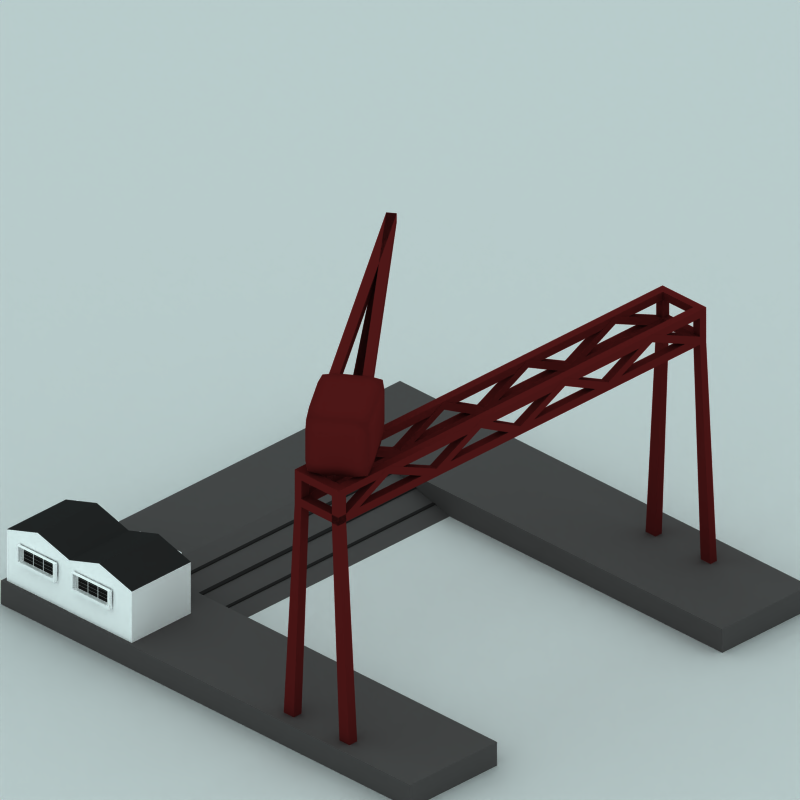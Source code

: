 # Source: ship-depot-modern.blend  (saved by Blender 2.48.1; exported with 4.5.12 LTS)
import bpy
from mathutils import Matrix  # noqa: F401  (used for matrix-valued properties, if any)

bpy.ops.wm.read_factory_settings(use_empty=True)
scene = bpy.context.scene
scene.name = 'Scene'

# ---- collections
col_collection_1 = bpy.data.collections.new('Collection 1'); scene.collection.children.link(col_collection_1)
col_collection_2 = bpy.data.collections.new('Collection 2'); scene.collection.children.link(col_collection_2)
col_collection_2.hide_render = True
col_collection_2.hide_viewport = True
col_collection_3 = bpy.data.collections.new('Collection 3'); scene.collection.children.link(col_collection_3)
col_collection_3.hide_render = True
col_collection_3.hide_viewport = True

# ---- materials (node trees are filled in below, after node groups)
mat_brick = bpy.data.materials.new('Brick')
mat_brick.alpha_threshold = 0.0
mat_brick.preview_render_type = 'CUBE'
mat_brick.diffuse_color = (1.0, 0.9999, 0.9999, 1.0)
mat_brick.specular_color = (1.0, 0.9999, 0.9999)
mat_brick.roughness = 0.5
mat_brick.line_color = (0.0, 0.0, 0.0, 1.0)
mat_material_002 = bpy.data.materials.new('Material.002')
mat_material_002.alpha_threshold = 0.0
mat_material_002.diffuse_color = (0.07601, 0.07601, 0.07601, 1.0)
mat_material_002.roughness = 0.5
mat_material_002.line_color = (0.0, 0.0, 0.0, 1.0)
mat_material_003 = bpy.data.materials.new('Material.003')
mat_material_003.alpha_threshold = 0.0
mat_material_003.preview_render_type = 'CUBE'
mat_material_003.diffuse_color = (0.2197, 0.1682, 0.1073, 1.0)
mat_material_003.roughness = 0.5
mat_material_003.line_color = (0.0, 0.0, 0.0, 1.0)
mat_material_005 = bpy.data.materials.new('Material.005')
mat_material_005.alpha_threshold = 0.0
mat_material_005.diffuse_color = (0.1981, 0.09556, 0.07684, 1.0)
mat_material_005.roughness = 0.5
mat_material_005.line_color = (0.0, 0.0, 0.0, 1.0)
mat_material_006 = bpy.data.materials.new('Material.006')
mat_material_006.alpha_threshold = 0.0
mat_material_006.diffuse_color = (0.1694, 0.1694, 0.1694, 1.0)
mat_material_006.roughness = 0.5
mat_material_006.line_color = (0.0, 0.0, 0.0, 1.0)
mat_frame_001 = bpy.data.materials.new('Frame.001')
mat_frame_001.alpha_threshold = 0.0
mat_frame_001.preview_render_type = 'CUBE'
mat_frame_001.diffuse_color = (0.8111, 0.8031, 0.8031, 1.0)
mat_frame_001.specular_color = (1.0, 0.9999, 0.9999)
mat_frame_001.roughness = 0.5
mat_frame_001.line_color = (0.0, 0.0, 0.0, 1.0)
mat_interior_001 = bpy.data.materials.new('Interior.001')
mat_interior_001.alpha_threshold = 0.0
mat_interior_001.preview_render_type = 'CUBE'
mat_interior_001.diffuse_color = (0.09289, 0.09196, 0.0908, 1.0)
mat_interior_001.specular_color = (1.0, 0.9999, 0.9999)
mat_interior_001.roughness = 0.5
mat_interior_001.line_color = (0.0, 0.0, 0.0, 1.0)
mat_brick_001 = bpy.data.materials.new('Brick.001')
mat_brick_001.alpha_threshold = 0.0
mat_brick_001.preview_render_type = 'CUBE'
mat_brick_001.diffuse_color = (1.0, 0.9999, 0.9999, 1.0)
mat_brick_001.specular_color = (1.0, 0.9999, 0.9999)
mat_brick_001.roughness = 0.5
mat_brick_001.line_color = (0.0, 0.0, 0.0, 1.0)
mat_brick_003 = bpy.data.materials.new('Brick.003')
mat_brick_003.alpha_threshold = 0.0
mat_brick_003.preview_render_type = 'CUBE'
mat_brick_003.diffuse_color = (1.0, 0.9999, 0.9999, 1.0)
mat_brick_003.specular_color = (1.0, 0.9999, 0.9999)
mat_brick_003.roughness = 0.5
mat_brick_003.line_color = (0.0, 0.0, 0.0, 1.0)
mat_brick_004 = bpy.data.materials.new('Brick.004')
mat_brick_004.alpha_threshold = 0.0
mat_brick_004.preview_render_type = 'CUBE'
mat_brick_004.diffuse_color = (0.1414, 0.1414, 0.1414, 1.0)
mat_brick_004.specular_color = (1.0, 0.9999, 0.9999)
mat_brick_004.roughness = 0.5
mat_brick_004.line_color = (0.0, 0.0, 0.0, 1.0)
mat_dirt_001 = bpy.data.materials.new('Dirt.001')
mat_dirt_001.alpha_threshold = 0.0
mat_dirt_001.preview_render_type = 'CUBE'
mat_dirt_001.diffuse_color = (0.1249, 0.1249, 0.1249, 1.0)
mat_dirt_001.specular_color = (1.0, 0.9999, 0.9999)
mat_dirt_001.roughness = 0.5
mat_material_001 = bpy.data.materials.new('Material.001')
mat_material_001.alpha_threshold = 0.0
mat_material_001.diffuse_color = (0.1335, 0.1294, 0.1294, 1.0)
mat_material_001.roughness = 0.5
mat_material_001.line_color = (0.0, 0.0, 0.0, 1.0)
mat_material_007 = bpy.data.materials.new('Material.007')
mat_material_007.alpha_threshold = 0.0
mat_material_007.diffuse_color = (0.2987, 0.2854, 0.2854, 1.0)
mat_material_007.roughness = 0.5
mat_material_007.line_color = (0.0, 0.0, 0.0, 1.0)
mat_material_004 = bpy.data.materials.new('Material.004')
mat_material_004.alpha_threshold = 0.0
mat_material_004.diffuse_color = (0.3346, 0.08891, 0.08891, 1.0)
mat_material_004.roughness = 0.5
mat_material_004.line_color = (0.0, 0.0, 0.0, 1.0)
mat_transparent = bpy.data.materials.new('Transparent')
mat_transparent.alpha_threshold = 0.0
mat_transparent.preview_render_type = 'FLAT'
mat_transparent.roughness = 0.5

# ---- material node trees

# ---- world
world_world = bpy.data.worlds.new('World'); scene.world = world_world
world_world.color = (0.9059, 1.0, 1.0)
world_world.use_sun_shadow = False
world_world.sun_shadow_jitter_overblur = 0.0
world_world.cycles.sampling_method = 'MANUAL'
world_world.cycles.sample_map_resolution = 256

# ---- cameras
cam_camera_001 = bpy.data.cameras.new('Camera.001')
cam_camera_001.type = 'ORTHO'
cam_camera_001.passepartout_alpha = 0.2
cam_camera_001.clip_end = 100.0
cam_camera_001.lens = 35.0
cam_camera_001.ortho_scale = 12.0
cam_camera_001.display_size = 5.91
cam_camera_001.show_passepartout = False
cam_camera_001.show_safe_areas = True
cam_camera_001.dof.focus_distance = 0.0
cam_camera_001.dof.aperture_fstop = 128.0

# ---- lights
light_lamp = bpy.data.lights.new('Lamp', 'SPOT')
light_lamp.transmission_factor = 0.0
light_lamp.energy = 8.0
light_lamp.shadow_buffer_clip_start = 0.5
light_lamp.shadow_soft_size = 1.0
light_lamp.shadow_maximum_resolution = 0.006
light_lamp.use_absolute_resolution = True
light_lamp.cycles.use_multiple_importance_sampling = False

# ---- meshes
me_cube_008 = bpy.data.meshes.new('Cube.008')
me_cube_008.from_pydata([(0.9478, 0.09625, 0.0003494), (0.9478, -0.09625, 0.0003494), (0.8506, -0.09625, 0.0003494), (0.8506, 0.09625, 0.0003494), (0.9478, 0.09625, 0.09625), (0.9478, -0.09625, 0.09625), (0.8506, -0.09625, 0.09625), (0.8506, 0.09625, 0.09625), (0.8506, 2.814, 0.09625), (0.9478, 2.814, 0.09625), (0.8506, 2.814, 0.0003494), (0.9478, 2.814, 0.0003494), (0.8509, 2.931, 0.0003494), (0.8509, 2.931, 0.09625), (2.803, 2.931, 0.09625), (2.803, 2.931, 0.0003504), (2.706, 2.814, 0.0003503), (2.803, 2.814, 0.0003503), (2.706, 2.814, 0.09625), (2.803, 2.814, 0.09625), (2.803, 0.09625, 0.09625), (2.803, -0.09625, 0.09625), (2.706, -0.09625, 0.09625), (2.706, 0.09625, 0.09625), (2.803, 0.09625, 0.0003504), (2.803, -0.09625, 0.0003504), (2.706, -0.09625, 0.0003504), (2.706, 0.09625, 0.0003504)], [], [(0, 1, 2, 3), (4, 7, 6, 5), (0, 4, 5, 1), (1, 5, 6, 2), (2, 6, 7, 3), (3, 7, 8, 10), (4, 0, 11, 9), (7, 4, 9, 8), (0, 3, 10, 11), (10, 8, 13, 12), (17, 19, 14, 15), (27, 24, 17, 16), (20, 23, 18, 19), (23, 27, 16, 18), (24, 20, 19, 17), (25, 21, 20, 24), (26, 22, 21, 25), (27, 23, 22, 26), (23, 20, 21, 22), (27, 26, 25, 24), (1, 11, 16, 26), (14, 19, 18), (8, 9, 13), (9, 13, 14, 18), (12, 15, 14, 13)])
me_cube_008.polygons.foreach_set('material_index', [0, 0, 0, 0, 0, 0, 0, 0, 0, 0, 0, 0, 0, 0, 0, 0, 0, 0, 0, 0, 1, 0, 0, 0, 0])
me_cube_008.materials.append(mat_brick)
me_cube_008.materials.append(mat_material_002)
me_cube_008.materials.append(mat_material_003)
me_cube_008.use_remesh_preserve_volume = False
me_cube_008.use_remesh_preserve_attributes = False
me_cube_008.use_mirror_vertex_groups = False
me_cube_008.update()
me_plane_003 = bpy.data.meshes.new('Plane.003')
me_plane_003.from_pydata([(0.6278, 0.9842, 1.969), (0.6278, -0.8342, 1.969), (-0.6278, -0.8342, 1.969), (-0.6278, 0.9842, 1.969)], [], [(0, 3, 2, 1)])
me_plane_003.materials.append(mat_material_005)
me_plane_003.materials.append(mat_material_006)
me_plane_003.use_remesh_preserve_volume = False
me_plane_003.use_remesh_preserve_attributes = False
me_plane_003.use_mirror_vertex_groups = False
me_plane_003.update()
me_plane_002 = bpy.data.meshes.new('Plane.002')
me_plane_002.from_pydata([(0.6278, 0.9842, 1.969), (0.6278, -0.8342, 1.969), (-0.6278, -0.8342, 1.969), (-0.6278, 0.9842, 1.969)], [], [(0, 3, 2, 1)])
me_plane_002.materials.append(mat_material_005)
me_plane_002.materials.append(mat_material_006)
me_plane_002.use_remesh_preserve_volume = False
me_plane_002.use_remesh_preserve_attributes = False
me_plane_002.use_mirror_vertex_groups = False
me_plane_002.update()
me_cube_007 = bpy.data.meshes.new('Cube.007')
me_cube_007.from_pydata([(0.9478, 0.09625, 0.0003494), (0.9478, -0.09625, 0.0003494), (0.8506, -0.09625, 0.0003494), (0.8506, 0.09625, 0.0003494), (0.9478, 0.09625, 0.09625), (0.9478, -0.09625, 0.09625), (0.8506, -0.09625, 0.09625), (0.8506, 0.09625, 0.09625), (0.8506, 2.814, 0.09625), (0.9478, 2.814, 0.09625), (0.8506, 2.814, 0.0003494), (0.9478, 2.814, 0.0003494), (0.8509, 2.931, 0.0003494), (0.8509, 2.931, 0.09625), (2.803, 2.931, 0.09625), (2.803, 2.931, 0.0003504), (2.706, 2.814, 0.0003503), (2.803, 2.814, 0.0003503), (2.706, 2.814, 0.09625), (2.803, 2.814, 0.09625), (2.803, 0.09625, 0.09625), (2.803, -0.09625, 0.09625), (2.706, -0.09625, 0.09625), (2.706, 0.09625, 0.09625), (2.803, 0.09625, 0.0003504), (2.803, -0.09625, 0.0003504), (2.706, -0.09625, 0.0003504), (2.706, 0.09625, 0.0003504)], [], [(0, 1, 2, 3), (4, 7, 6, 5), (0, 4, 5, 1), (1, 5, 6, 2), (2, 6, 7, 3), (3, 7, 8, 10), (4, 0, 11, 9), (7, 4, 9, 8), (0, 3, 10, 11), (10, 8, 13, 12), (17, 19, 14, 15), (27, 24, 17, 16), (20, 23, 18, 19), (23, 27, 16, 18), (24, 20, 19, 17), (25, 21, 20, 24), (26, 22, 21, 25), (27, 23, 22, 26), (23, 20, 21, 22), (27, 26, 25, 24), (1, 11, 16, 26), (14, 19, 18), (8, 9, 13), (9, 13, 14, 18), (12, 15, 14, 13)])
me_cube_007.polygons.foreach_set('material_index', [0, 0, 0, 0, 0, 0, 0, 0, 0, 0, 0, 0, 0, 0, 0, 0, 0, 0, 0, 0, 1, 0, 0, 0, 0])
me_cube_007.materials.append(mat_brick)
me_cube_007.materials.append(mat_material_002)
me_cube_007.materials.append(mat_material_003)
me_cube_007.use_remesh_preserve_volume = False
me_cube_007.use_remesh_preserve_attributes = False
me_cube_007.use_mirror_vertex_groups = False
me_cube_007.update()
me_plane = bpy.data.meshes.new('Plane')
me_plane.from_pydata([(-0.98, 5.2, 3.9), (-0.98, 4.0, 3.9), (-1.03, 4.03, 3.9), (-1.03, 4.3, 3.9), (-1.03, 4.32, 3.9), (-1.03, 4.59, 3.9), (-1.03, 4.61, 3.9), (-1.03, 4.88, 3.9), (-1.03, 4.9, 3.9), (-1.03, 5.17, 3.9), (-0.98, 4.89, 3.9), (-0.98, 4.6, 3.9), (-0.98, 4.31, 3.9), (-1.24, 4.0, 3.9), (-1.23, 4.03, 3.9), (-1.25, 4.03, 3.9), (-1.45, 4.03, 3.9), (-1.46, 4.0, 3.9), (-1.47, 4.03, 3.9), (-1.72, 4.0, 3.9), (-1.67, 4.03, 3.9), (-1.72, 5.2, 3.9), (-1.67, 5.17, 3.9), (-1.67, 4.9, 3.9), (-1.67, 4.88, 3.9), (-1.67, 4.61, 3.9), (-1.67, 4.59, 3.9), (-1.67, 4.32, 3.9), (-1.67, 4.3, 3.9), (-1.72, 4.31, 3.9), (-1.72, 4.6, 3.9), (-1.72, 4.89, 3.9), (-1.47, 5.17, 3.9), (-1.45, 5.17, 3.9), (-1.25, 5.17, 3.9), (-1.24, 5.2, 3.9), (-1.23, 5.17, 3.9), (-1.23, 4.88, 3.9), (-1.23, 4.9, 3.9), (-1.25, 4.9, 3.9), (-1.25, 4.88, 3.9), (-1.45, 4.9, 3.9), (-1.45, 4.88, 3.9), (-1.47, 4.88, 3.9), (-1.47, 4.9, 3.9), (-1.47, 4.61, 3.9), (-1.47, 4.59, 3.9), (-1.45, 4.59, 3.9), (-1.45, 4.61, 3.9), (-1.25, 4.59, 3.9), (-1.25, 4.61, 3.9), (-1.23, 4.61, 3.9), (-1.23, 4.59, 3.9), (-1.23, 4.3, 3.9), (-1.23, 4.32, 3.9), (-1.25, 4.32, 3.9), (-1.25, 4.3, 3.9), (-1.45, 4.32, 3.9), (-1.45, 4.3, 3.9), (-1.47, 4.3, 3.9), (-1.47, 4.32, 3.9), (-0.98, 5.2, 3.95), (-0.98, 4.89, 3.95), (-0.98, 4.6, 3.95), (-0.98, 4.31, 3.95), (-0.98, 4.0, 3.95), (-1.24, 4.0, 3.95), (-1.46, 4.0, 3.95), (-1.72, 4.0, 3.95), (-1.72, 4.31, 3.95), (-1.72, 4.6, 3.95), (-1.72, 4.89, 3.95), (-1.72, 5.2, 3.95), (-0.96, 5.22, 3.92), (-0.96, 4.91, 3.92), (-0.96, 4.62, 3.92), (-0.96, 4.33, 3.92), (-0.96, 3.98, 3.92), (-1.26, 3.98, 3.92), (-1.48, 3.98, 3.92), (-1.74, 3.98, 3.92), (-1.74, 4.33, 3.92), (-1.74, 4.62, 3.92), (-1.74, 4.91, 3.92), (-1.74, 5.22, 3.92), (-1.46, 5.2, 3.95), (-1.48, 5.22, 3.92), (-1.24, 5.2, 3.95), (-1.22, 5.22, 3.92), (-1.46, 5.2, 3.9), (-0.93, 5.25, 3.9), (-0.93, 4.93, 3.9), (-0.93, 4.64, 3.9), (-0.93, 4.35, 3.9), (-0.93, 3.7, 3.9), (-1.77, 3.7, 3.9), (-1.77, 4.35, 3.9), (-1.77, 4.64, 3.9), (-1.77, 4.93, 3.9), (-1.77, 5.25, 3.9), (-1.51, 5.25, 3.9), (-1.25, 5.25, 3.9), (-1.51, 5.25, 3.96), (-1.25, 5.25, 3.96), (-0.93, 5.25, 3.96), (-1.77, 5.25, 3.96), (-1.77, 3.7, 3.96), (-1.77, 4.35, 3.96), (-1.77, 4.93, 3.96), (-1.77, 4.64, 3.96), (-1.51, 3.7, 3.96), (-1.22, 3.7, 3.96), (-0.93, 3.7, 3.96), (-0.93, 4.35, 3.96), (-0.93, 4.64, 3.96), (-0.93, 4.93, 3.96), (-1.48, 5.22, 3.96), (-1.22, 5.22, 3.96), (-0.96, 5.22, 3.96), (-1.74, 5.22, 3.96), (-1.74, 3.98, 3.96), (-1.74, 4.33, 3.96), (-1.74, 4.91, 3.96), (-1.74, 4.62, 3.96), (-1.48, 3.98, 3.96), (-1.26, 3.98, 3.96), (-0.96, 3.98, 3.96), (-0.96, 4.33, 3.96), (-0.96, 4.62, 3.96), (-0.96, 4.91, 3.96)], [], [(1, 2, 3, 12), (3, 4, 12), (4, 5, 11, 12), (5, 6, 11), (6, 7, 10, 11), (7, 8, 10), (0, 10, 8, 9), (2, 1, 13, 14), (13, 15, 14), (15, 13, 17, 16), (16, 17, 18), (18, 17, 19, 20), (21, 22, 23, 31), (23, 24, 31), (24, 25, 30, 31), (25, 26, 30), (26, 27, 29, 30), (27, 28, 29), (19, 29, 28, 20), (22, 21, 89, 32), (89, 33, 32), (33, 89, 35, 34), (34, 35, 36), (0, 9, 36, 35), (24, 23, 44, 43), (32, 33, 41, 44), (34, 36, 38, 39), (8, 7, 37, 38), (38, 37, 40, 39), (39, 40, 42, 41), (41, 42, 43, 44), (48, 47, 46, 45), (50, 49, 47, 48), (51, 52, 49, 50), (54, 53, 56, 55), (55, 56, 58, 57), (57, 58, 59, 60), (42, 48, 45, 43), (46, 47, 57, 60), (16, 18, 59, 58), (14, 15, 56, 53), (37, 51, 50, 40), (5, 52, 51, 6), (3, 53, 54, 4), (49, 52, 54, 55), (25, 45, 46, 26), (27, 60, 59, 28), (18, 20, 28, 59), (15, 16, 58, 56), (2, 14, 53, 3), (4, 54, 52, 5), (6, 51, 37, 7), (8, 38, 36, 9), (33, 34, 39, 41), (22, 32, 44, 23), (24, 43, 45, 25), (40, 50, 48, 42), (47, 49, 55, 57), (26, 46, 60, 27), (10, 0, 61, 62), (11, 10, 62, 63), (12, 11, 63, 64), (1, 12, 64, 65), (13, 1, 65, 66), (17, 13, 66, 67), (19, 17, 67, 68), (30, 29, 69, 70), (31, 30, 70, 71), (21, 31, 71, 72), (29, 19, 68, 69), (62, 61, 73, 74), (63, 62, 74, 75), (64, 63, 75, 76), (65, 64, 76, 77), (66, 65, 77, 78), (67, 66, 78, 79), (68, 67, 79, 80), (70, 69, 81, 82), (71, 70, 82, 83), (72, 71, 83, 84), (69, 68, 80, 81), (72, 84, 86, 85), (73, 61, 87, 88), (85, 86, 88, 87), (0, 35, 87, 61), (100, 101, 103, 102), (101, 90, 104, 103), (99, 100, 102, 105), (95, 96, 107, 106), (98, 99, 105, 108), (97, 98, 108, 109), (96, 97, 109, 107), (93, 94, 112, 113), (92, 93, 113, 114), (91, 92, 114, 115), (90, 91, 115, 104), (88, 86, 116, 117), (73, 88, 117, 118), (86, 84, 119, 116), (81, 80, 120, 121), (84, 83, 122, 119), (83, 82, 123, 122), (82, 81, 121, 123), (80, 79, 124, 120), (79, 78, 125, 124), (78, 77, 126, 125), (77, 76, 127, 126), (76, 75, 128, 127), (75, 74, 129, 128), (74, 73, 118, 129), (117, 116, 102, 103), (118, 117, 103, 104), (116, 119, 105, 102), (121, 120, 106, 107), (119, 122, 108, 105), (122, 123, 109, 108), (123, 121, 107, 109), (120, 124, 110, 106), (124, 125, 111, 110), (125, 126, 112, 111), (126, 127, 113, 112), (127, 128, 114, 113), (128, 129, 115, 114), (129, 118, 104, 115)])
me_plane.polygons.foreach_set('material_index', [0, 0, 0, 0, 0, 0, 0, 0, 0, 0, 0, 0, 0, 0, 0, 0, 0, 0, 0, 0, 0, 0, 0, 0, 0, 0, 0, 0, 0, 0, 0, 0, 0, 0, 0, 0, 0, 0, 0, 0, 0, 0, 0, 0, 0, 0, 0, 1, 1, 1, 1, 1, 1, 1, 1, 1, 1, 1, 1, 2, 2, 2, 2, 2, 2, 2, 2, 2, 2, 2, 2, 2, 2, 2, 2, 2, 2, 2, 2, 2, 2, 2, 2, 2, 2, 2, 2, 2, 2, 2, 2, 2, 2, 2, 2, 2, 2, 2, 2, 2, 2, 2, 2, 2, 2, 2, 2, 2, 2, 2, 2, 2, 2, 2, 2, 2, 2, 2, 2, 2, 2, 2, 2, 2])
me_plane.materials.append(mat_frame_001)
me_plane.materials.append(mat_interior_001)
me_plane.materials.append(mat_brick_001)
me_plane.use_remesh_preserve_volume = False
me_plane.use_remesh_preserve_attributes = False
me_plane.use_mirror_vertex_groups = False
me_plane.update()
me_cube_004 = bpy.data.meshes.new('Cube.004')
me_cube_004.from_pydata([(13.87, -0.4418, -47.69), (13.87, -2.593, -47.6), (13.87, -2.593, -48.27), (13.87, -0.4429, -48.36), (13.87, -0.4418, -49.03), (13.87, -2.593, -48.94), (13.87, -2.593, -49.61), (13.87, -0.4429, -49.7), (13.87, -0.4418, -50.29), (13.87, -1.698, -50.29), (13.87, -3.393, -50.29), (13.87, -3.393, -49.61), (13.87, -3.393, -48.94), (13.87, -3.393, -48.27), (13.87, -3.393, -47.6), (13.87, -3.393, -44.18), (13.87, -2.593, -44.18), (13.87, -0.4418, -44.18), (13.87, -0.2657, -44.18), (13.87, -0.2657, -50.29), (13.87, -0.2668, -49.7), (13.87, -0.2657, -49.03), (13.87, -0.2668, -48.36), (13.87, -0.2657, -47.69), (26.98, -0.2657, -47.69), (26.98, -0.2668, -48.36), (20.61, 0.2975, -47.69), (20.61, 0.2964, -48.36), (20.61, 0.2975, -49.03), (26.98, -0.2657, -49.03), (26.98, -0.2668, -49.7), (20.61, 0.2964, -49.7), (20.61, 0.2975, -50.29), (26.98, -0.2657, -50.29), (20.61, 0.2975, -44.18), (26.98, -0.2657, -44.18), (26.98, -0.4418, -44.18), (26.98, -2.593, -44.18), (20.61, -0.4418, -44.18), (20.61, -2.593, -44.18), (20.61, -3.393, -44.18), (26.98, -3.393, -44.18), (26.98, -3.393, -47.6), (26.98, -3.393, -48.27), (20.61, -3.393, -47.6), (20.61, -3.393, -48.27), (20.61, -3.393, -48.94), (26.98, -3.393, -48.94), (26.98, -3.393, -49.61), (20.61, -3.393, -49.61), (20.61, -3.393, -50.29), (26.98, -3.393, -50.29), (26.98, -1.698, -50.29), (26.98, -0.4418, -50.29), (20.61, -1.698, -50.29), (20.61, -0.4418, -50.29), (26.98, -0.4429, -49.7), (26.98, -2.593, -49.61), (26.98, -2.593, -48.94), (26.98, -0.4418, -49.03), (26.98, -0.4429, -48.36), (26.98, -2.593, -48.27), (26.98, -2.593, -47.6), (26.98, -0.4418, -47.69)], [], [(52, 51, 10, 9), (35, 33, 32, 34), (3, 0, 23, 22), (4, 3, 22, 21), (7, 4, 21, 20), (8, 7, 20, 19), (0, 17, 18, 23), (0, 1, 16, 17), (1, 14, 15, 16), (1, 2, 13, 14), (2, 5, 12, 13), (5, 6, 11, 12), (6, 9, 10, 11), (6, 7, 8, 9), (5, 4, 7, 6), (2, 3, 4, 5), (0, 3, 2, 1), (55, 54, 9, 8), (50, 49, 11, 10), (49, 46, 12, 11), (46, 45, 13, 12), (45, 44, 14, 13), (44, 40, 15, 14), (40, 39, 16, 15), (39, 38, 17, 16), (38, 34, 18, 17), (34, 26, 23, 18), (31, 32, 19, 20), (32, 55, 8, 19), (28, 31, 20, 21), (27, 28, 21, 22), (26, 27, 22, 23), (55, 38, 17, 8), (55, 38, 36, 53), (63, 60, 25, 24), (60, 59, 29, 25), (59, 56, 30, 29), (56, 53, 33, 30), (53, 55, 32, 33), (38, 36, 35, 34), (36, 63, 24, 35), (36, 38, 39, 37), (37, 39, 40, 41), (62, 63, 36, 37), (42, 62, 37, 41), (44, 42, 41, 40), (48, 49, 50, 51), (47, 46, 49, 48), (43, 45, 46, 47), (42, 44, 45, 43), (61, 62, 42, 43), (58, 61, 43, 47), (57, 58, 47, 48), (52, 57, 48, 51), (55, 53, 52, 54), (56, 57, 52, 53), (59, 58, 57, 56), (60, 61, 58, 59), (63, 62, 61, 60)])
me_cube_004.polygons.foreach_set('material_index', [1, 2, 0, 0, 0, 0, 0, 0, 0, 0, 0, 0, 0, 0, 0, 0, 0, 0, 0, 0, 0, 2, 0, 0, 0, 0, 2, 2, 0, 2, 2, 2, 1, 1, 0, 0, 0, 0, 0, 0, 0, 0, 0, 0, 0, 0, 0, 0, 0, 0, 0, 0, 0, 0, 0, 0, 0, 0, 0])
me_cube_004.materials.append(mat_brick_003)
me_cube_004.materials.append(mat_brick_003)
me_cube_004.materials.append(mat_brick_004)
me_cube_004.materials.append(mat_dirt_001)
me_cube_004.materials.append(mat_brick_003)
me_cube_004.use_remesh_preserve_volume = False
me_cube_004.use_remesh_preserve_attributes = False
me_cube_004.use_mirror_vertex_groups = False
me_cube_004.update()
me_cube_003 = bpy.data.meshes.new('Cube.003')
me_cube_003.from_pydata([(-0.7267, 2.645, -8.343), (-0.7267, -2.645, -8.343), (-0.8165, -2.645, -8.343), (-0.8165, 2.645, -8.343), (-0.7267, 2.645, -8.4), (-0.7267, -2.645, -8.4), (-0.8165, -2.645, -8.4), (-0.8165, 2.645, -8.4)], [], [(0, 1, 2, 3), (4, 7, 6, 5), (0, 4, 5, 1), (1, 5, 6, 2), (2, 6, 7, 3), (4, 0, 3, 7)])
me_cube_003.materials.append(mat_material_001)
me_cube_003.use_remesh_preserve_volume = False
me_cube_003.use_remesh_preserve_attributes = False
me_cube_003.use_mirror_vertex_groups = False
me_cube_003.update()
me_cube_001 = bpy.data.meshes.new('Cube.001')
me_cube_001.from_pydata([(-0.7267, 2.645, -8.343), (-0.7267, -2.645, -8.343), (-0.8165, -2.645, -8.343), (-0.8165, 2.645, -8.343), (-0.7267, 2.645, -8.4), (-0.7267, -2.645, -8.4), (-0.8165, -2.645, -8.4), (-0.8165, 2.645, -8.4)], [], [(0, 1, 2, 3), (4, 7, 6, 5), (0, 4, 5, 1), (1, 5, 6, 2), (2, 6, 7, 3), (4, 0, 3, 7)])
me_cube_001.materials.append(mat_material_001)
me_cube_001.use_remesh_preserve_volume = False
me_cube_001.use_remesh_preserve_attributes = False
me_cube_001.use_mirror_vertex_groups = False
me_cube_001.update()
me_cube = bpy.data.meshes.new('Cube')
me_cube.from_pydata([(-0.7267, 2.645, -8.343), (-0.7267, -2.645, -8.343), (-0.8165, -2.645, -8.343), (-0.8165, 2.645, -8.343), (-0.7267, 2.645, -8.4), (-0.7267, -2.645, -8.4), (-0.8165, -2.645, -8.4), (-0.8165, 2.645, -8.4)], [], [(0, 1, 2, 3), (4, 7, 6, 5), (0, 4, 5, 1), (1, 5, 6, 2), (2, 6, 7, 3), (4, 0, 3, 7)])
me_cube.materials.append(mat_material_001)
me_cube.use_remesh_preserve_volume = False
me_cube.use_remesh_preserve_attributes = False
me_cube.use_mirror_vertex_groups = False
me_cube.update()
me_cube_002 = bpy.data.meshes.new('Cube.002')
me_cube_002.from_pydata([(4.519, 4.145, -1.0), (4.519, 2.296, -1.0), (-2.745, 2.296, -1.0), (-2.745, 4.145, -1.0), (4.519, 4.145, 1.0), (4.519, 2.296, 1.0), (-2.745, 2.296, 1.0), (-2.745, 4.145, 1.0), (-2.745, -2.484, 1.0), (-2.745, -4.321, 1.0), (4.519, -4.321, 1.0), (4.519, -2.484, 1.0), (-2.745, -2.484, -1.0), (-2.745, -4.321, -1.0), (4.519, -4.321, -1.0), (4.519, -2.484, -1.0), (-4.167, -4.321, -1.0), (-4.167, -2.321, -1.0), (-4.167, -4.321, 1.0), (-4.167, -2.321, 1.0), (-4.167, 4.145, 1.0), (-4.167, 2.145, 1.0), (-4.167, 4.145, -1.0), (-4.167, 2.145, -1.0)], [], [(0, 1, 2, 3), (4, 7, 6, 5), (0, 4, 5, 1), (1, 5, 6, 2), (4, 0, 3, 7), (12, 8, 11, 15), (14, 10, 9, 13), (15, 11, 10, 14), (11, 8, 9, 10), (13, 12, 15, 14), (12, 13, 16, 17), (9, 8, 19, 18), (13, 9, 18, 16), (8, 12, 17, 19), (7, 3, 22, 20), (2, 6, 21, 23), (6, 7, 20, 21), (3, 2, 23, 22), (23, 21, 20, 22), (16, 18, 19, 17), (6, 8, 19, 21), (17, 23, 21, 19), (1, 15, 8, 6)])
me_cube_002.materials.append(mat_material_007)
me_cube_002.use_remesh_preserve_volume = False
me_cube_002.use_remesh_preserve_attributes = False
me_cube_002.use_mirror_vertex_groups = False
me_cube_002.update()
me_circle = bpy.data.meshes.new('Circle')
me_circle.from_pydata([], [], [])
me_circle.use_remesh_preserve_volume = False
me_circle.use_remesh_preserve_attributes = False
me_circle.use_mirror_vertex_groups = False
me_circle.update()
me_cube_010 = bpy.data.meshes.new('Cube.010')
me_cube_010.from_pydata([(7.439, 0.06992, 4.526), (7.439, -0.06992, 4.526), (-0.06992, -0.06992, 4.526), (-0.06992, 0.06992, 4.526), (7.439, 0.06992, 4.666), (7.439, -0.06992, 4.666), (-0.06992, -0.06992, 4.666), (-0.06992, 0.06992, 4.666), (7.571, -0.06992, 4.666), (7.571, 0.06992, 4.666), (7.571, -0.06992, 4.526), (7.571, 0.06992, 4.526), (-0.2336, 0.06992, 4.666), (-0.2336, -0.06992, 4.666), (-0.2336, 0.06992, 4.526), (-0.2336, -0.06992, 4.526), (-0.2336, 0.7153, 4.526), (-0.2336, 0.7153, 4.666), (7.571, 0.7153, 4.526), (7.571, 0.7153, 4.666), (-0.06992, 0.7153, 4.666), (7.439, 0.7153, 4.666), (-0.06992, 0.7153, 4.526), (7.439, 0.7153, 4.526), (7.439, 0.8555, 4.526), (-0.06992, 0.8555, 4.526), (7.439, 0.8555, 4.666), (-0.06992, 0.8555, 4.666), (7.571, 0.8555, 4.666), (7.571, 0.8555, 4.526), (-0.2336, 0.8555, 4.666), (-0.2336, 0.8555, 4.526), (-0.2336, 0.8555, 4.986), (7.571, 0.8555, 4.986), (-0.06992, 0.8555, 4.986), (7.439, 0.8555, 4.986), (7.439, 0.7153, 4.986), (-0.06992, 0.7153, 4.986), (7.571, 0.7153, 4.986), (-0.2336, 0.7153, 4.986), (-0.2336, -0.06992, 4.986), (-0.2336, 0.06992, 4.986), (7.571, 0.06992, 4.986), (7.571, -0.06992, 4.986), (-0.06992, 0.06992, 4.986), (-0.06992, -0.06992, 4.986), (7.439, -0.06992, 4.986), (7.439, 0.06992, 4.986), (7.439, 0.06992, 5.121), (7.439, -0.06992, 5.121), (-0.06992, -0.06992, 5.121), (-0.06992, 0.06992, 5.121), (7.571, -0.06992, 5.121), (7.571, 0.06992, 5.121), (-0.2336, 0.06992, 5.121), (-0.2336, -0.06992, 5.121), (-0.2336, 0.7153, 5.121), (7.571, 0.7153, 5.121), (-0.06992, 0.7153, 5.121), (7.439, 0.7153, 5.121), (7.439, 0.8555, 5.121), (-0.06992, 0.8555, 5.121), (7.571, 0.8555, 5.121), (-0.2336, 0.8555, 5.121), (7.571, -0.09782, 0.5616), (7.571, -0.3103, 0.5616), (7.439, -0.3103, 0.5616), (7.439, -0.09782, 0.5616), (7.571, 1.096, 0.583), (7.439, 1.096, 0.583), (7.439, 0.8829, 0.583), (7.571, 0.8829, 0.583), (-0.2336, 1.105, 0.5647), (-0.06992, 1.105, 0.5647), (-0.06992, 0.8889, 0.5647), (-0.2336, 0.8889, 0.5647), (-0.2336, -0.3189, 0.5675), (-0.2336, -0.1038, 0.5675), (-0.06992, -0.1038, 0.5675), (-0.06992, -0.3189, 0.5675), (-0.2336, -0.06992, 4.52), (-0.2336, 0.06992, 4.52), (-0.2336, -0.06992, 4.66), (-0.2336, 0.06992, 4.66), (-0.06992, 0.06992, 4.66), (-0.06992, -0.06992, 4.66), (-0.06992, 0.06992, 4.52), (-0.06992, -0.06992, 4.52), (0.8413, 0.06862, 5.122), (0.8413, -0.07122, 5.122), (0.8413, 0.06862, 4.983), (0.8413, -0.07122, 4.983), (1.849, -0.07122, 4.664), (1.849, 0.06862, 4.664), (1.849, 0.06862, 4.524), (1.849, -0.07122, 4.524), (2.791, -0.07122, 5.122), (2.791, 0.06862, 5.122), (2.791, 0.06862, 4.983), (2.791, -0.07122, 4.983), (3.628, -0.07122, 4.668), (3.628, 0.06862, 4.668), (3.628, 0.06862, 4.528), (3.628, -0.07122, 4.528), (4.576, -0.07122, 5.122), (4.576, 0.06862, 5.122), (4.576, 0.06862, 4.983), (4.576, -0.07122, 4.983), (5.493, 0.06862, 4.668), (5.493, -0.07122, 4.668), (5.493, 0.06862, 4.528), (5.493, -0.07122, 4.528), (6.425, -0.07122, 5.122), (6.425, 0.06862, 5.122), (6.425, 0.06862, 4.983), (6.425, -0.07122, 4.983), (7.438, 0.06862, 4.664), (7.438, -0.07122, 4.664), (7.438, 0.06862, 4.524), (7.438, -0.07122, 4.524), (6.425, 0.7077, 4.983), (6.425, 0.8475, 4.983), (6.425, 0.8475, 5.122), (6.425, 0.7077, 5.122), (5.493, 0.7077, 4.528), (5.493, 0.8475, 4.528), (5.493, 0.7077, 4.668), (5.493, 0.8475, 4.668), (4.576, 0.7077, 4.983), (4.576, 0.8475, 4.983), (4.576, 0.8475, 5.122), (4.576, 0.7077, 5.122), (3.628, 0.7077, 4.528), (3.628, 0.8475, 4.528), (3.628, 0.8475, 4.668), (3.628, 0.7077, 4.668), (2.791, 0.7077, 4.983), (2.791, 0.8475, 4.983), (2.791, 0.8475, 5.122), (2.791, 0.7077, 5.122), (1.849, 0.7077, 4.524), (1.849, 0.8475, 4.524), (1.849, 0.8475, 4.664), (1.849, 0.7077, 4.664), (0.8413, 0.7077, 4.983), (0.8413, 0.8475, 4.983), (0.8413, 0.7077, 5.122), (0.8413, 0.8475, 5.122), (7.441, 0.722, 4.523), (7.441, 0.8618, 4.523), (7.441, 0.722, 4.663), (7.441, 0.8618, 4.663), (-0.07076, 0.7071, 4.52), (-0.07076, 0.8481, 4.52), (-0.07076, 0.7071, 4.661), (-0.07076, 0.8481, 4.661)], [(83, 84), (81, 86)], [(0, 1, 2, 3), (1, 5, 6, 2), (5, 1, 10, 8), (11, 9, 8, 10), (2, 6, 13, 15), (15, 13, 12, 14), (14, 12, 17, 16), (3, 14, 16, 22), (11, 0, 23, 18), (9, 11, 18, 19), (23, 22, 25, 24), (19, 18, 29, 28), (16, 17, 30, 31), (25, 27, 26, 24), (24, 26, 28, 29), (27, 25, 31, 30), (0, 4, 21, 23), (20, 22, 23, 21), (3, 22, 20, 7), (0, 3, 7, 4), (27, 30, 32, 34), (30, 17, 39, 32), (28, 26, 35, 33), (19, 28, 33, 38), (12, 13, 40, 41), (13, 6, 45, 40), (8, 9, 42, 43), (5, 8, 43, 46), (45, 46, 49, 50), (47, 44, 51, 48), (46, 43, 52, 49), (43, 42, 53, 52), (40, 45, 50, 55), (41, 40, 55, 54), (44, 37, 58, 51), (39, 41, 54, 56), (42, 38, 57, 53), (36, 47, 48, 59), (37, 36, 59, 58), (35, 34, 61, 60), (38, 33, 62, 57), (33, 35, 60, 62), (32, 39, 56, 63), (34, 32, 63, 61), (48, 51, 50, 49), (48, 49, 52, 53), (50, 51, 54, 55), (54, 51, 58, 56), (48, 53, 57, 59), (58, 59, 60, 61), (59, 57, 62, 60), (56, 58, 61, 63), (4, 9, 19, 21), (4, 47, 42, 9), (4, 7, 6, 5), (6, 7, 44, 45), (7, 20, 17, 12), (20, 27, 34, 37), (17, 20, 37, 39), (39, 37, 44, 50), (7, 12, 41, 44), (20, 21, 26, 27), (19, 38, 36, 21), (21, 36, 35, 26), (34, 35, 36, 37), (4, 5, 46, 47), (11, 10, 65, 64), (10, 1, 66, 65), (0, 11, 64, 67), (1, 0, 67, 66), (66, 67, 64, 65), (24, 29, 68, 69), (29, 18, 71, 68), (23, 24, 69, 70), (18, 23, 70, 71), (71, 70, 69, 68), (31, 25, 73, 72), (16, 31, 72, 75), (25, 22, 74, 73), (22, 16, 75, 74), (74, 75, 72, 73), (15, 14, 77, 76), (2, 15, 76, 79), (14, 3, 78, 77), (3, 2, 79, 78), (78, 79, 76, 77), (80, 82, 83, 81), (87, 85, 82, 80), (85, 84, 88, 89), (86, 84, 88, 90), (85, 87, 91, 89), (86, 87, 91, 90), (89, 88, 93, 92), (90, 88, 93, 94), (89, 91, 95, 92), (90, 91, 95, 94), (92, 93, 97, 96), (94, 93, 97, 98), (92, 95, 99, 96), (94, 95, 99, 98), (96, 97, 101, 100), (98, 97, 101, 102), (96, 99, 103, 100), (98, 99, 103, 102), (100, 101, 105, 104), (102, 101, 105, 106), (100, 103, 107, 104), (102, 103, 107, 106), (104, 105, 108, 109), (106, 105, 108, 110), (104, 107, 111, 109), (106, 107, 111, 110), (109, 108, 113, 112), (110, 108, 113, 114), (109, 111, 115, 112), (110, 111, 115, 114), (112, 113, 116, 117), (114, 113, 116, 118), (112, 115, 119, 117), (114, 115, 119, 118), (125, 124, 120, 121), (126, 124, 120, 123), (125, 127, 122, 121), (126, 127, 122, 123), (129, 128, 124, 125), (131, 128, 124, 126), (129, 130, 127, 125), (131, 130, 127, 126), (133, 132, 128, 129), (135, 132, 128, 131), (133, 134, 130, 129), (135, 134, 130, 131), (137, 136, 132, 133), (139, 136, 132, 135), (137, 138, 134, 133), (139, 138, 134, 135), (141, 140, 136, 137), (143, 140, 136, 139), (141, 142, 138, 137), (143, 142, 138, 139), (145, 144, 140, 141), (146, 144, 140, 143), (145, 147, 142, 141), (146, 147, 142, 143), (121, 120, 148, 149), (123, 120, 148, 150), (121, 122, 151, 149), (123, 122, 151, 150), (144, 145, 153, 152), (144, 146, 154, 152), (147, 145, 153, 155), (147, 146, 154, 155)])
me_cube_010.materials.append(mat_material_004)
me_cube_010.use_remesh_preserve_volume = False
me_cube_010.use_remesh_preserve_attributes = False
me_cube_010.use_mirror_vertex_groups = False
me_cube_010.update()
me_cube_013 = bpy.data.meshes.new('Cube.013')
me_cube_013.from_pydata([(0.6273, 0.3665, 0.9245), (0.6273, -0.3013, 0.9245), (-0.3339, -0.3013, 0.9245), (-0.3339, 0.3665, 0.9245), (0.6273, 0.3665, 1.592), (0.6273, -0.3013, 1.592), (-0.3339, -0.3013, 1.592), (-0.3339, 0.3665, 1.592)], [], [(0, 1, 2, 3), (4, 7, 6, 5), (0, 4, 5, 1), (1, 5, 6, 2), (2, 6, 7, 3), (4, 0, 3, 7)])
me_cube_013.polygons.foreach_set('use_smooth', [True] * 6)
_k = {(1, 2): 0.67843, (0, 1): 0.67843, (0, 3): 0.67843, (2, 3): 0.67843, (4, 5): 0.67843, (5, 6): 0.67843, (6, 7): 0.67843, (4, 7): 0.67843, (1, 5): 0.67843, (0, 4): 0.67843, (2, 6): 0.67843, (3, 7): 0.67843}
me_cube_013.attributes.new('crease_edge', 'FLOAT', 'EDGE').data.foreach_set('value', [_k.get((min(e.vertices), max(e.vertices)), 0.0) for e in me_cube_013.edges])
_ca = me_cube_013.color_attributes.new('Col', 'BYTE_COLOR', 'CORNER')
_ca.data.foreach_set('color', [0.9047, 0.9047, 0.9047, 1.0, 0.9047, 0.9047, 0.9047, 1.0, 0.5333, 0.5333, 0.5333, 1.0, 0.3325, 0.3325, 0.3325, 1.0, 0.8228, 0.8228, 0.8228, 1.0, 0.402, 0.402, 0.402, 1.0, 0.402, 0.402, 0.402, 1.0, 0.7454, 0.7454, 0.7454, 1.0, 0.9047, 0.9047, 0.9047, 1.0, 0.8228, 0.8228, 0.8228, 1.0, 0.7454, 0.7454, 0.7454, 1.0, 0.9047, 0.9047, 0.9047, 1.0, 0.9047, 0.9047, 0.9047, 1.0, 0.7454, 0.7454, 0.7454, 1.0, 0.402, 0.402, 0.402, 1.0, 0.5333, 0.5333, 0.5333, 1.0, 0.5333, 0.5333, 0.5333, 1.0, 0.402, 0.402, 0.402, 1.0, 0.402, 0.402, 0.402, 1.0, 0.3325, 0.3325, 0.3325, 1.0, 0.8228, 0.8228, 0.8228, 1.0, 0.9047, 0.9047, 0.9047, 1.0, 0.3325, 0.3325, 0.3325, 1.0, 0.402, 0.402, 0.402, 1.0])
me_cube_013.materials.append(mat_material_004)
me_cube_013.use_remesh_preserve_volume = False
me_cube_013.use_remesh_preserve_attributes = False
me_cube_013.use_mirror_vertex_groups = False
me_cube_013.update()
me_cube_014 = bpy.data.meshes.new('Cube.014')
me_cube_014.from_pydata([(2.085, 0.5852, -0.2135), (2.085, 0.4842, -0.2135), (-0.1679, -0.05052, -0.05052), (-0.1679, 0.05052, -0.05052), (2.085, 0.5852, -0.1125), (2.085, 0.4842, -0.1125), (-0.1679, -0.05052, 0.05052), (-0.1679, 0.05052, 0.05052), (-0.1679, 0.05052, -0.3765), (-0.1679, -0.05052, -0.3765), (2.085, 0.4842, -0.2135), (2.085, 0.5852, -0.2135), (-0.1679, 0.05052, -0.2755), (-0.1679, -0.05052, -0.2755), (2.085, 0.4842, -0.1125), (2.085, 0.5852, -0.1125), (-0.1483, -0.3581, -0.1125), (-0.1483, -0.4591, -0.1125), (-0.1483, -0.3581, -0.2135), (-0.1483, -0.4591, -0.2135), (-0.1483, -0.4591, -0.1125), (-0.1483, -0.3581, -0.1125), (-0.1483, -0.4591, -0.2135), (-0.1483, -0.3581, -0.2135)], [], [(0, 1, 2, 3), (4, 7, 6, 5), (1, 5, 6, 2), (2, 6, 7, 3), (4, 0, 3, 7), (12, 8, 11, 15), (13, 9, 8, 12), (14, 10, 9, 13), (11, 8, 9, 10), (13, 12, 15, 14), (14, 15, 16, 17), (11, 10, 19, 18), (10, 14, 17, 19), (15, 11, 18, 16), (0, 4, 21, 23), (5, 1, 22, 20), (4, 5, 20, 21), (1, 0, 23, 22), (23, 21, 20, 22), (16, 18, 19, 17), (5, 10, 11, 15)])
me_cube_014.materials.append(mat_material_004)
me_cube_014.use_remesh_preserve_volume = False
me_cube_014.use_remesh_preserve_attributes = False
me_cube_014.use_mirror_vertex_groups = False
me_cube_014.update()
me_plane_093 = bpy.data.meshes.new('Plane.093')
me_plane_093.from_pydata([(12.6, 7.586, 0.0001214), (12.6, -7.35, 0.0001214), (-2.507, -7.35, 0.0001214), (-2.507, 7.586, 0.0001214), (13.6, -8.25, 0.0001214), (-3.507, -8.25, 0.0001214), (-3.507, 8.586, 0.0001214), (13.6, 8.586, 0.0001214), (-2.473, 7.586, 0.0001214), (0.9003, 7.586, 0.0001214), (-2.507, -4.88, 0.0001214), (12.6, -4.88, 0.0001214), (12.6, -3.88, 0.0001214), (-2.507, -3.88, 0.0001214)], [(8, 9), (10, 13), (11, 12)], [(2, 3, 6, 5), (1, 2, 5, 4), (3, 0, 7, 6), (0, 1, 4, 7), (1, 0, 3, 2)])
me_plane_093.materials.append(mat_transparent)
me_plane_093.use_remesh_preserve_volume = False
me_plane_093.use_remesh_preserve_attributes = False
me_plane_093.use_mirror_vertex_groups = False
me_plane_093.update()
me_cube_006 = bpy.data.meshes.new('Cube.006')
me_cube_006.from_pydata([(13.87, -0.4418, -47.69), (13.87, -2.593, -47.6), (13.87, -2.593, -48.27), (13.87, -0.4429, -48.36), (13.87, -0.4418, -49.03), (13.87, -2.593, -48.94), (13.87, -2.593, -49.61), (13.87, -0.4429, -49.7), (13.87, -0.4418, -50.29), (13.87, -1.698, -50.29), (13.87, -3.393, -50.29), (13.87, -3.393, -49.61), (13.87, -3.393, -48.94), (13.87, -3.393, -48.27), (13.87, -3.393, -47.6), (13.87, -3.393, -44.18), (13.87, -2.593, -44.18), (13.87, -0.4418, -44.18), (13.87, -0.2657, -44.18), (13.87, -0.2657, -50.29), (13.87, -0.2668, -49.7), (13.87, -0.2657, -49.03), (13.87, -0.2668, -48.36), (13.87, -0.2657, -47.69), (26.98, -0.2657, -47.69), (26.98, -0.2668, -48.36), (20.61, 0.2975, -47.69), (20.61, 0.2964, -48.36), (20.61, 0.2975, -49.03), (26.98, -0.2657, -49.03), (26.98, -0.2668, -49.7), (20.61, 0.2964, -49.7), (20.61, 0.2975, -50.29), (26.98, -0.2657, -50.29), (20.61, 0.2975, -44.18), (26.98, -0.2657, -44.18), (26.98, -0.4418, -44.18), (26.98, -2.593, -44.18), (20.61, -0.4418, -44.18), (20.61, -2.593, -44.18), (20.61, -3.393, -44.18), (26.98, -3.393, -44.18), (26.98, -3.393, -47.6), (26.98, -3.393, -48.27), (20.61, -3.393, -47.6), (20.61, -3.393, -48.27), (20.61, -3.393, -48.94), (26.98, -3.393, -48.94), (26.98, -3.393, -49.61), (20.61, -3.393, -49.61), (20.61, -3.393, -50.29), (26.98, -3.393, -50.29), (26.98, -1.698, -50.29), (26.98, -0.4418, -50.29), (20.61, -1.698, -50.29), (20.61, -0.4418, -50.29), (26.98, -0.4429, -49.7), (26.98, -2.593, -49.61), (26.98, -2.593, -48.94), (26.98, -0.4418, -49.03), (26.98, -0.4429, -48.36), (26.98, -2.593, -48.27), (26.98, -2.593, -47.6), (26.98, -0.4418, -47.69)], [], [(52, 51, 10, 9), (35, 33, 32, 34), (3, 0, 23, 22), (4, 3, 22, 21), (7, 4, 21, 20), (8, 7, 20, 19), (0, 17, 18, 23), (0, 1, 16, 17), (1, 14, 15, 16), (1, 2, 13, 14), (2, 5, 12, 13), (5, 6, 11, 12), (6, 9, 10, 11), (6, 7, 8, 9), (5, 4, 7, 6), (2, 3, 4, 5), (0, 3, 2, 1), (55, 54, 9, 8), (50, 49, 11, 10), (49, 46, 12, 11), (46, 45, 13, 12), (45, 44, 14, 13), (44, 40, 15, 14), (40, 39, 16, 15), (39, 38, 17, 16), (38, 34, 18, 17), (34, 26, 23, 18), (31, 32, 19, 20), (32, 55, 8, 19), (28, 31, 20, 21), (27, 28, 21, 22), (26, 27, 22, 23), (55, 38, 17, 8), (55, 38, 36, 53), (63, 60, 25, 24), (60, 59, 29, 25), (59, 56, 30, 29), (56, 53, 33, 30), (53, 55, 32, 33), (38, 36, 35, 34), (36, 63, 24, 35), (36, 38, 39, 37), (37, 39, 40, 41), (62, 63, 36, 37), (42, 62, 37, 41), (44, 42, 41, 40), (48, 49, 50, 51), (47, 46, 49, 48), (43, 45, 46, 47), (42, 44, 45, 43), (61, 62, 42, 43), (58, 61, 43, 47), (57, 58, 47, 48), (52, 57, 48, 51), (55, 53, 52, 54), (56, 57, 52, 53), (59, 58, 57, 56), (60, 61, 58, 59), (63, 62, 61, 60)])
me_cube_006.polygons.foreach_set('material_index', [1, 2, 0, 0, 0, 0, 0, 0, 0, 0, 0, 0, 0, 0, 0, 0, 0, 0, 0, 0, 0, 2, 0, 0, 0, 0, 2, 2, 0, 2, 2, 2, 1, 1, 0, 0, 0, 0, 0, 0, 0, 0, 0, 0, 0, 0, 0, 0, 0, 0, 0, 0, 0, 0, 0, 0, 0, 0, 0])
me_cube_006.materials.append(mat_brick_003)
me_cube_006.materials.append(mat_brick_003)
me_cube_006.materials.append(mat_brick_004)
me_cube_006.materials.append(mat_dirt_001)
me_cube_006.materials.append(mat_brick_003)
me_cube_006.use_remesh_preserve_volume = False
me_cube_006.use_remesh_preserve_attributes = False
me_cube_006.use_mirror_vertex_groups = False
me_cube_006.update()
me_plane_010 = bpy.data.meshes.new('Plane.010')
me_plane_010.from_pydata([(-0.98, 5.2, 3.9), (-0.98, 4.0, 3.9), (-1.03, 4.03, 3.9), (-1.03, 4.3, 3.9), (-1.03, 4.32, 3.9), (-1.03, 4.59, 3.9), (-1.03, 4.61, 3.9), (-1.03, 4.88, 3.9), (-1.03, 4.9, 3.9), (-1.03, 5.17, 3.9), (-0.98, 4.89, 3.9), (-0.98, 4.6, 3.9), (-0.98, 4.31, 3.9), (-1.24, 4.0, 3.9), (-1.23, 4.03, 3.9), (-1.25, 4.03, 3.9), (-1.45, 4.03, 3.9), (-1.46, 4.0, 3.9), (-1.47, 4.03, 3.9), (-1.72, 4.0, 3.9), (-1.67, 4.03, 3.9), (-1.72, 5.2, 3.9), (-1.67, 5.17, 3.9), (-1.67, 4.9, 3.9), (-1.67, 4.88, 3.9), (-1.67, 4.61, 3.9), (-1.67, 4.59, 3.9), (-1.67, 4.32, 3.9), (-1.67, 4.3, 3.9), (-1.72, 4.31, 3.9), (-1.72, 4.6, 3.9), (-1.72, 4.89, 3.9), (-1.47, 5.17, 3.9), (-1.45, 5.17, 3.9), (-1.25, 5.17, 3.9), (-1.24, 5.2, 3.9), (-1.23, 5.17, 3.9), (-1.23, 4.88, 3.9), (-1.23, 4.9, 3.9), (-1.25, 4.9, 3.9), (-1.25, 4.88, 3.9), (-1.45, 4.9, 3.9), (-1.45, 4.88, 3.9), (-1.47, 4.88, 3.9), (-1.47, 4.9, 3.9), (-1.47, 4.61, 3.9), (-1.47, 4.59, 3.9), (-1.45, 4.59, 3.9), (-1.45, 4.61, 3.9), (-1.25, 4.59, 3.9), (-1.25, 4.61, 3.9), (-1.23, 4.61, 3.9), (-1.23, 4.59, 3.9), (-1.23, 4.3, 3.9), (-1.23, 4.32, 3.9), (-1.25, 4.32, 3.9), (-1.25, 4.3, 3.9), (-1.45, 4.32, 3.9), (-1.45, 4.3, 3.9), (-1.47, 4.3, 3.9), (-1.47, 4.32, 3.9), (-0.98, 5.2, 3.95), (-0.98, 4.89, 3.95), (-0.98, 4.6, 3.95), (-0.98, 4.31, 3.95), (-0.98, 4.0, 3.95), (-1.24, 4.0, 3.95), (-1.46, 4.0, 3.95), (-1.72, 4.0, 3.95), (-1.72, 4.31, 3.95), (-1.72, 4.6, 3.95), (-1.72, 4.89, 3.95), (-1.72, 5.2, 3.95), (-0.96, 5.22, 3.92), (-0.96, 4.91, 3.92), (-0.96, 4.62, 3.92), (-0.96, 4.33, 3.92), (-0.96, 3.98, 3.92), (-1.26, 3.98, 3.92), (-1.48, 3.98, 3.92), (-1.74, 3.98, 3.92), (-1.74, 4.33, 3.92), (-1.74, 4.62, 3.92), (-1.74, 4.91, 3.92), (-1.74, 5.22, 3.92), (-1.46, 5.2, 3.95), (-1.48, 5.22, 3.92), (-1.24, 5.2, 3.95), (-1.22, 5.22, 3.92), (-1.46, 5.2, 3.9), (-0.93, 5.25, 3.9), (-0.93, 4.93, 3.9), (-0.93, 4.64, 3.9), (-0.93, 4.35, 3.9), (-0.93, 3.7, 3.9), (-1.77, 3.7, 3.9), (-1.77, 4.35, 3.9), (-1.77, 4.64, 3.9), (-1.77, 4.93, 3.9), (-1.77, 5.25, 3.9), (-1.51, 5.25, 3.9), (-1.25, 5.25, 3.9), (-1.51, 5.25, 3.96), (-1.25, 5.25, 3.96), (-0.93, 5.25, 3.96), (-1.77, 5.25, 3.96), (-1.77, 3.7, 3.96), (-1.77, 4.35, 3.96), (-1.77, 4.93, 3.96), (-1.77, 4.64, 3.96), (-1.51, 3.7, 3.96), (-1.22, 3.7, 3.96), (-0.93, 3.7, 3.96), (-0.93, 4.35, 3.96), (-0.93, 4.64, 3.96), (-0.93, 4.93, 3.96), (-1.48, 5.22, 3.96), (-1.22, 5.22, 3.96), (-0.96, 5.22, 3.96), (-1.74, 5.22, 3.96), (-1.74, 3.98, 3.96), (-1.74, 4.33, 3.96), (-1.74, 4.91, 3.96), (-1.74, 4.62, 3.96), (-1.48, 3.98, 3.96), (-1.26, 3.98, 3.96), (-0.96, 3.98, 3.96), (-0.96, 4.33, 3.96), (-0.96, 4.62, 3.96), (-0.96, 4.91, 3.96)], [], [(1, 2, 3, 12), (3, 4, 12), (4, 5, 11, 12), (5, 6, 11), (6, 7, 10, 11), (7, 8, 10), (0, 10, 8, 9), (2, 1, 13, 14), (13, 15, 14), (15, 13, 17, 16), (16, 17, 18), (18, 17, 19, 20), (21, 22, 23, 31), (23, 24, 31), (24, 25, 30, 31), (25, 26, 30), (26, 27, 29, 30), (27, 28, 29), (19, 29, 28, 20), (22, 21, 89, 32), (89, 33, 32), (33, 89, 35, 34), (34, 35, 36), (0, 9, 36, 35), (24, 23, 44, 43), (32, 33, 41, 44), (34, 36, 38, 39), (8, 7, 37, 38), (38, 37, 40, 39), (39, 40, 42, 41), (41, 42, 43, 44), (48, 47, 46, 45), (50, 49, 47, 48), (51, 52, 49, 50), (54, 53, 56, 55), (55, 56, 58, 57), (57, 58, 59, 60), (42, 48, 45, 43), (46, 47, 57, 60), (16, 18, 59, 58), (14, 15, 56, 53), (37, 51, 50, 40), (5, 52, 51, 6), (3, 53, 54, 4), (49, 52, 54, 55), (25, 45, 46, 26), (27, 60, 59, 28), (18, 20, 28, 59), (15, 16, 58, 56), (2, 14, 53, 3), (4, 54, 52, 5), (6, 51, 37, 7), (8, 38, 36, 9), (33, 34, 39, 41), (22, 32, 44, 23), (24, 43, 45, 25), (40, 50, 48, 42), (47, 49, 55, 57), (26, 46, 60, 27), (10, 0, 61, 62), (11, 10, 62, 63), (12, 11, 63, 64), (1, 12, 64, 65), (13, 1, 65, 66), (17, 13, 66, 67), (19, 17, 67, 68), (30, 29, 69, 70), (31, 30, 70, 71), (21, 31, 71, 72), (29, 19, 68, 69), (62, 61, 73, 74), (63, 62, 74, 75), (64, 63, 75, 76), (65, 64, 76, 77), (66, 65, 77, 78), (67, 66, 78, 79), (68, 67, 79, 80), (70, 69, 81, 82), (71, 70, 82, 83), (72, 71, 83, 84), (69, 68, 80, 81), (72, 84, 86, 85), (73, 61, 87, 88), (85, 86, 88, 87), (0, 35, 87, 61), (100, 101, 103, 102), (101, 90, 104, 103), (99, 100, 102, 105), (95, 96, 107, 106), (98, 99, 105, 108), (97, 98, 108, 109), (96, 97, 109, 107), (93, 94, 112, 113), (92, 93, 113, 114), (91, 92, 114, 115), (90, 91, 115, 104), (88, 86, 116, 117), (73, 88, 117, 118), (86, 84, 119, 116), (81, 80, 120, 121), (84, 83, 122, 119), (83, 82, 123, 122), (82, 81, 121, 123), (80, 79, 124, 120), (79, 78, 125, 124), (78, 77, 126, 125), (77, 76, 127, 126), (76, 75, 128, 127), (75, 74, 129, 128), (74, 73, 118, 129), (117, 116, 102, 103), (118, 117, 103, 104), (116, 119, 105, 102), (121, 120, 106, 107), (119, 122, 108, 105), (122, 123, 109, 108), (123, 121, 107, 109), (120, 124, 110, 106), (124, 125, 111, 110), (125, 126, 112, 111), (126, 127, 113, 112), (127, 128, 114, 113), (128, 129, 115, 114), (129, 118, 104, 115)])
me_plane_010.polygons.foreach_set('material_index', [0, 0, 0, 0, 0, 0, 0, 0, 0, 0, 0, 0, 0, 0, 0, 0, 0, 0, 0, 0, 0, 0, 0, 0, 0, 0, 0, 0, 0, 0, 0, 0, 0, 0, 0, 0, 0, 0, 0, 0, 0, 0, 0, 0, 0, 0, 0, 1, 1, 1, 1, 1, 1, 1, 1, 1, 1, 1, 1, 2, 2, 2, 2, 2, 2, 2, 2, 2, 2, 2, 2, 2, 2, 2, 2, 2, 2, 2, 2, 2, 2, 2, 2, 2, 2, 2, 2, 2, 2, 2, 2, 2, 2, 2, 2, 2, 2, 2, 2, 2, 2, 2, 2, 2, 2, 2, 2, 2, 2, 2, 2, 2, 2, 2, 2, 2, 2, 2, 2, 2, 2, 2, 2, 2])
me_plane_010.materials.append(mat_frame_001)
me_plane_010.materials.append(mat_interior_001)
me_plane_010.materials.append(mat_brick_001)
me_plane_010.use_remesh_preserve_volume = False
me_plane_010.use_remesh_preserve_attributes = False
me_plane_010.use_mirror_vertex_groups = False
me_plane_010.update()
me_sphere = bpy.data.meshes.new('Sphere')
me_sphere.from_pydata([(-1.333e-06, 1.25e-06, 31.62), (-22.88, 16.62, 14.14), (8.74, 26.9, 14.14), (28.28, 4.856e-07, 14.14), (-8.74, 26.9, -14.14), (22.88, 16.62, -14.14), (-28.28, -7.508e-07, -14.14), (1.432e-06, -1.515e-06, -31.62), (-13.45, 9.772, 26.9), (5.137, 15.81, 26.9), (-8.313, 25.58, 16.63), (-26.9, 5.941e-07, 16.63), (16.63, 1.043e-06, 26.9), (21.76, 15.81, 16.63), (-30.08, 9.772, -1.941e-06), (-18.59, 25.58, -2.13e-06), (4.973e-08, 31.62, -1.581e-06), (18.59, 25.58, -5.047e-07), (30.08, 9.772, 6.886e-07), (-21.76, 15.81, -16.63), (8.313, 25.58, -16.63), (26.9, -8.593e-07, -16.63), (-16.63, -1.308e-06, -26.9), (-5.137, 15.81, -26.9), (13.45, 9.772, -26.9), (-24.33, 17.68, -2.035e-06), (-20.73, 21.1, 7.071), (-21.46, 21.63, -2.082e-06), (-19.66, 23.34, 3.536), (-22.53, 19.39, 3.536), (-22.9, 19.65, -2.059e-06), (-20.02, 23.61, -2.106e-06), (-20.2, 22.22, 5.303), (-19.12, 24.46, 1.768), (-21.63, 20.25, 5.303), (-23.43, 18.53, 1.768), (-20.56, 22.49, 1.768), (-21.1, 21.37, 3.536), (-22.0, 20.51, 1.768), (-22.18, 20.64, -2.071e-06), (-20.74, 22.62, -2.094e-06), (-19.93, 22.78, 4.419), (-19.39, 23.9, 2.652), (-22.08, 19.82, 4.419), (-22.98, 18.96, 2.652), (-21.01, 22.06, 0.8839), (-20.11, 22.92, 2.652), (-21.82, 20.38, 3.536), (-20.38, 22.36, 3.536), (-21.73, 21.07, 0.8839), (-22.26, 19.95, 2.652), (-20.29, 23.05, 0.8839), (-19.57, 24.04, 0.8839), (-19.84, 23.48, 1.768), (-20.83, 21.93, 2.652), (-21.55, 20.94, 2.652), (-21.28, 21.5, 1.768), (-23.16, 19.09, 0.8839), (-22.45, 20.08, 0.8839), (-22.71, 19.52, 1.768), (-21.37, 20.81, 4.419), (-20.65, 21.8, 4.419), (-20.92, 21.24, 5.303), (-6.725, 4.886, 29.26), (-18.17, 13.2, 20.52), (2.569, 7.906, 29.26), (6.939, 21.36, 20.52), (0.2137, 26.24, 15.38), (-15.6, 21.1, 15.38), (-24.89, 8.312, 15.38), (-29.18, 4.886, -7.071), (-26.48, 13.2, 7.071), (-13.66, 26.24, -7.071), (4.37, 29.26, 7.071), (-4.37, 29.26, -7.071), (13.66, 26.24, 7.071), (20.73, 21.1, -7.071), (-25.02, 7.906, -15.38), (-15.25, 21.36, -15.38), (-0.2137, 26.24, -15.38), (15.6, 21.1, -15.38), (-22.45, -1.03e-06, -20.52), (-8.313, -1.412e-06, -29.26), (-6.939, 21.36, -20.52), (-2.569, 7.906, -29.26), (18.17, 13.2, -20.52), (6.725, 4.886, -29.26), (-10.88, 17.68, 21.76), (-4.156, 12.79, 26.9), (-1.588, 20.7, 21.76), (-20.17, 4.886, 21.76), (-28.49, 4.886, 8.313), (-4.156, 28.6, 8.313), (-13.45, 25.58, 8.313), (-9.294, 28.6, -1.855e-06), (-25.92, 12.79, -8.313), (-20.17, 20.7, -8.313), (4.156, 28.6, -8.313), (9.294, 28.6, -1.043e-06), (13.45, 25.58, -8.313), (-13.45, 15.81, -21.76), (-19.19, 7.906, -21.76), (-10.88, 7.906, -26.9), (10.88, 17.68, -21.76), (1.588, 20.7, -21.76), (4.156, 12.79, -26.9), (-19.08, 24.81, 0.4419)], [], [(9, 13, 12), (3, 12, 13), (18, 3, 13), (13, 17, 18), (21, 18, 5), (30, 25, 19), (26, 32, 10), (25, 35, 1), (34, 26, 1), (31, 40, 19), (40, 27, 19), (27, 39, 19), (39, 30, 19), (32, 41, 10), (41, 28, 10), (28, 42, 10), (42, 33, 10), (51, 36, 45), (45, 40, 51), (31, 51, 40), (40, 45, 27), (51, 31, 52), (52, 53, 51), (36, 51, 53), (53, 52, 33), (42, 28, 46), (46, 53, 42), (33, 42, 53), (53, 46, 36), (54, 36, 46), (46, 48, 54), (37, 54, 48), (48, 46, 28), (54, 37, 55), (55, 56, 54), (36, 54, 56), (56, 55, 38), (49, 27, 45), (45, 56, 49), (38, 49, 56), (56, 45, 36), (50, 38, 55), (55, 47, 50), (29, 50, 47), (47, 55, 37), (30, 57, 25), (57, 35, 25), (57, 30, 58), (58, 59, 57), (35, 57, 59), (59, 58, 38), (50, 29, 44), (44, 59, 50), (38, 50, 59), (59, 44, 35), (49, 38, 58), (58, 39, 49), (27, 49, 39), (39, 58, 30), (60, 34, 43), (43, 47, 60), (37, 60, 47), (47, 43, 29), (60, 37, 61), (61, 62, 60), (34, 60, 62), (62, 61, 32), (34, 62, 26), (62, 32, 26), (41, 32, 61), (61, 48, 41), (28, 41, 48), (48, 61, 37), (35, 44, 1), (44, 29, 1), (29, 43, 1), (43, 34, 1), (68, 10, 87), (87, 64, 68), (1, 68, 64), (64, 87, 8), (88, 8, 87), (87, 89, 88), (9, 88, 89), (89, 87, 10), (67, 2, 66), (66, 89, 67), (10, 67, 89), (89, 66, 9), (88, 9, 65), (65, 63, 88), (8, 88, 63), (65, 0, 63), (90, 11, 69), (69, 64, 90), (8, 90, 64), (64, 69, 1), (9, 66, 13), (66, 2, 13), (0, 65, 12), (65, 9, 12), (91, 14, 71), (71, 69, 91), (11, 91, 69), (69, 71, 1), (92, 16, 73), (73, 67, 92), (10, 92, 67), (67, 73, 2), (92, 10, 93), (93, 94, 92), (16, 92, 94), (94, 93, 15), (72, 4, 74), (74, 94, 72), (15, 72, 94), (94, 74, 16), (17, 76, 18), (76, 5, 18), (2, 75, 13), (75, 17, 13), (77, 19, 95), (95, 70, 77), (6, 77, 70), (70, 95, 14), (78, 4, 72), (72, 96, 78), (19, 78, 96), (96, 72, 15), (79, 20, 97), (97, 74, 79), (4, 79, 74), (74, 97, 16), (98, 16, 97), (97, 99, 98), (17, 98, 99), (99, 97, 20), (80, 5, 76), (76, 99, 80), (20, 80, 99), (99, 76, 17), (98, 17, 75), (75, 73, 98), (16, 98, 73), (73, 75, 2), (100, 23, 83), (83, 78, 100), (19, 100, 78), (78, 83, 4), (100, 19, 101), (101, 102, 100), (23, 100, 102), (102, 101, 22), (82, 7, 84), (84, 102, 82), (22, 82, 102), (102, 84, 23), (81, 22, 101), (101, 77, 81), (6, 81, 77), (77, 101, 19), (103, 24, 85), (85, 80, 103), (20, 103, 80), (80, 85, 5), (103, 20, 104), (104, 105, 103), (24, 103, 105), (105, 104, 23), (84, 7, 86), (86, 105, 84), (23, 84, 105), (105, 86, 24), (83, 23, 104), (104, 79, 83), (4, 83, 79), (79, 104, 20), (5, 85, 21), (85, 24, 21), (14, 95, 25), (95, 19, 25), (1, 71, 25), (71, 14, 25), (10, 68, 26), (68, 1, 26), (19, 96, 31), (96, 15, 31), (15, 93, 33), (93, 10, 33), (52, 106, 33), (106, 15, 33), (15, 106, 31), (106, 52, 31)])
me_sphere.use_remesh_preserve_volume = False
me_sphere.use_remesh_preserve_attributes = False
me_sphere.use_mirror_vertex_groups = False
me_sphere.update()

# ---- objects
ob_cube_006 = bpy.data.objects.new('Cube.006', me_cube_008)
ob_plane_003 = bpy.data.objects.new('Plane.003', me_plane_003)
ob_plane_002 = bpy.data.objects.new('Plane.002', me_plane_002)
ob_cube_007 = bpy.data.objects.new('Cube.007', me_cube_007)
ob_plane = bpy.data.objects.new('Plane', me_plane)
ob_cube_005 = bpy.data.objects.new('Cube.005', me_cube_004)
ob_cube_003 = bpy.data.objects.new('Cube.003', me_cube_003)
ob_cube_002 = bpy.data.objects.new('Cube.002', me_cube_001)
ob_cube_001 = bpy.data.objects.new('Cube.001', me_cube)
ob_cube = bpy.data.objects.new('Cube', me_cube_002)
ob_circle = bpy.data.objects.new('Circle', me_circle)
ob_cube_012 = bpy.data.objects.new('Cube.012', me_cube_010)
ob_cube_013 = bpy.data.objects.new('Cube.013', me_cube_013)
ob_cube_014 = bpy.data.objects.new('Cube.014', me_cube_014)
ob_plane_001 = bpy.data.objects.new('Plane.001', me_plane_093)
ob_cube_004 = bpy.data.objects.new('Cube.004', me_cube_006)
ob_plane_007 = bpy.data.objects.new('Plane.007', me_plane_010)
ob_camera = bpy.data.objects.new('Camera', cam_camera_001)
ob_sphere = bpy.data.objects.new('Sphere', me_sphere)
ob_lamp_001 = bpy.data.objects.new('Lamp.001', light_lamp)

# ---- transforms, parenting, visibility, modifiers, constraints
ob_cube_006.location = (-1.323, -2.975, 0.07168)
ob_cube_006.rotation_euler = (1.571, -4.266e-17, -15.71)
ob_cube_006.scale = (0.4551, 0.4145, 0.5627)
ob_cube_006.lock_rotations_4d = False
ob_cube_006.empty_display_type = 'ARROWS'
ob_cube_006.lineart.crease_threshold = 0.0
ob_plane_003.location = (-2.162, -5.299, 1.14)
ob_plane_003.rotation_euler = (1.571, -4.266e-17, 3.142)
ob_plane_003.scale = (0.6431, 0.1089, 1.191)
ob_plane_003.lock_rotations_4d = False
ob_plane_003.empty_display_type = 'ARROWS'
ob_plane_003.color = (0.0, 0.0, 0.0, 1.0)
ob_plane_003.lineart.crease_threshold = 0.0
ob_plane_002.location = (-3.49, -5.299, 1.14)
ob_plane_002.rotation_euler = (1.571, -4.266e-17, 3.142)
ob_plane_002.scale = (0.6431, 0.1089, 1.191)
ob_plane_002.lock_rotations_4d = False
ob_plane_002.empty_display_type = 'ARROWS'
ob_plane_002.color = (0.0, 0.0, 0.0, 1.0)
ob_plane_002.lineart.crease_threshold = 0.0
ob_cube_007.location = (-2.651, -2.975, 0.07168)
ob_cube_007.rotation_euler = (1.571, -4.266e-17, -15.71)
ob_cube_007.scale = (0.4551, 0.4145, 0.5627)
ob_cube_007.lock_rotations_4d = False
ob_cube_007.empty_display_type = 'ARROWS'
ob_cube_007.lineart.crease_threshold = 0.0
ob_plane.location = (-2.131, -0.1961, 0.0295)
ob_plane.rotation_euler = (1.571, -1.863e-08, -43.98)
ob_plane.scale = (0.9559, 0.2078, 1.041)
ob_plane.lock_rotations_4d = False
ob_plane.empty_display_type = 'ARROWS'
ob_plane.color = (0.0, 0.0, 0.0, 1.0)
ob_plane.lineart.crease_threshold = 0.0
ob_cube_005.location = (-0.05641, 6.106, 1.349)
ob_cube_005.rotation_euler = (1.571, 9.313e-10, -25.13)
ob_cube_005.scale = (-0.1026, 0.3646, -0.2056)
ob_cube_005.lock_rotations_4d = False
ob_cube_005.empty_display_type = 'ARROWS'
ob_cube_005.color = (0.0, 0.0, 0.0, 1.0)
ob_cube_005.lineart.crease_threshold = 0.0
ob_cube_003.location = (-1.667, 0.05172, 8.621)
ob_cube_003.lock_rotations_4d = False
ob_cube_003.empty_display_type = 'ARROWS'
ob_cube_003.lineart.crease_threshold = 0.0
ob_cube_002.location = (-1.247, 0.05172, 8.509)
ob_cube_002.lock_rotations_4d = False
ob_cube_002.empty_display_type = 'ARROWS'
ob_cube_002.lineart.crease_threshold = 0.0
ob_cube_001.location = (-0.8388, 0.05172, 8.392)
ob_cube_001.lock_rotations_4d = False
ob_cube_001.empty_display_type = 'ARROWS'
ob_cube_001.lineart.crease_threshold = 0.0
ob_cube.location = (9.699e-06, 0.022, -0.6416)
ob_cube.lock_rotations_4d = False
ob_cube.empty_display_type = 'ARROWS'
ob_cube.lineart.crease_threshold = 0.0
ob_circle.location = (4.103, 0.04373, 3.0)
ob_circle.rotation_euler = (1.571, -4.266e-17, -17.28)
ob_circle.scale = (0.9696, 0.8298, 0.9696)
ob_circle.lock_rotations_4d = False
ob_circle.empty_display_type = 'ARROWS'
ob_circle.lineart.crease_threshold = 0.0
ob_cube_012.location = (2.719, -3.862, -0.4602)
ob_cube_012.rotation_euler = (0.0, -0.0, -4.712)
ob_cube_012.lock_rotations_4d = False
ob_cube_012.empty_display_type = 'ARROWS'
ob_cube_012.color = (0.0, 0.0, 0.0, 1.0)
ob_cube_012.lineart.crease_threshold = 0.0
ob_cube_013.location = (2.275, -3.429, 3.213)
ob_cube_013.rotation_euler = (0.0, -0.0, -4.102)
ob_cube_013.scale = (1.569, 1.569, 1.569)
ob_cube_013.lock_rotations_4d = False
ob_cube_013.empty_display_type = 'ARROWS'
ob_cube_013.color = (0.0, 0.0, 0.0, 1.0)
ob_cube_013.lineart.crease_threshold = 0.0
_m = ob_cube_013.modifiers.new('Subsurf', 'SUBSURF')
_m.uv_smooth = 'PRESERVE_CORNERS'
_m.quality = 2
_m.levels = 3
_m.show_only_control_edges = False
ob_cube_014.location = (1.737, -2.368, 5.545)
ob_cube_014.rotation_euler = (1.571, -0.0, -4.102)
ob_cube_014.scale = (1.569, 1.569, 1.569)
ob_cube_014.lock_rotations_4d = False
ob_cube_014.empty_display_type = 'ARROWS'
ob_cube_014.color = (0.0, 0.0, 0.0, 1.0)
ob_cube_014.lineart.crease_threshold = 0.0
ob_plane_001.location = (6.411, 5.601, -0.04924)
ob_plane_001.rotation_euler = (0.0, 0.0, -3.142)
ob_plane_001.scale = (2.416, 2.416, 2.416)
ob_plane_001.lock_rotations_4d = False
ob_plane_001.empty_display_type = 'ARROWS'
ob_plane_001.color = (0.0, 0.0, 0.0, 1.0)
ob_plane_001.lineart.crease_threshold = 0.0
ob_cube_004.location = (-1.359, 6.106, 1.349)
ob_cube_004.rotation_euler = (1.571, 9.313e-10, -25.13)
ob_cube_004.scale = (-0.1026, 0.3646, -0.2056)
ob_cube_004.lock_rotations_4d = False
ob_cube_004.empty_display_type = 'ARROWS'
ob_cube_004.color = (0.0, 0.0, 0.0, 1.0)
ob_cube_004.lineart.crease_threshold = 0.0
ob_plane_007.location = (-0.9735, -0.1961, 0.0295)
ob_plane_007.rotation_euler = (1.571, -1.863e-08, -43.98)
ob_plane_007.scale = (0.9559, 0.2078, 1.041)
ob_plane_007.lock_rotations_4d = False
ob_plane_007.empty_display_type = 'ARROWS'
ob_plane_007.color = (0.0, 0.0, 0.0, 1.0)
ob_plane_007.lineart.crease_threshold = 0.0
ob_camera.location = (10.0, -10.0, 11.6)
ob_camera.rotation_euler = (1.047, 0.0, 0.7854)
ob_camera.lock_rotations_4d = False
ob_camera.empty_display_type = 'ARROWS'
ob_camera.color = (0.0, 0.0, 0.0, 1.0)
ob_camera.lineart.crease_threshold = 0.0
ob_sphere.location = (-0.02993, 0.1261, 0.07312)
ob_sphere.rotation_euler = (1.571, -0.0, 1.571)
ob_sphere.lock_rotations_4d = False
ob_sphere.empty_display_type = 'ARROWS'
ob_sphere.color = (0.0, 0.0, 0.0, 1.0)
ob_sphere.show_instancer_for_render = False
ob_sphere.instance_type = 'VERTS'
ob_sphere.use_instance_vertices_rotation = True
ob_sphere.lineart.crease_threshold = 0.0
ob_lamp_001.parent = ob_sphere
ob_lamp_001.matrix_parent_inverse = Matrix(((-4.371e-08, 1.0, -2.118e-22, -0.1261), (4.371e-08, 1.911e-15, 1.0, -0.07312), (1.0, 4.371e-08, -4.371e-08, 0.02993), (0.0, 0.0, 0.0, 1.0)))
ob_lamp_001.location = (-0.02993, 0.1261, 0.07312)
ob_lamp_001.rotation_euler = (1.571, -0.0, 1.571)
ob_lamp_001.lock_rotations_4d = False
ob_lamp_001.empty_display_type = 'ARROWS'
ob_lamp_001.color = (0.0, 0.0, 0.0, 1.0)
ob_lamp_001.lineart.crease_threshold = 0.0

# ---- collection membership
col_collection_1.objects.link(ob_cube_006)
col_collection_1.objects.link(ob_plane_003)
col_collection_1.objects.link(ob_plane_002)
col_collection_1.objects.link(ob_cube_007)
col_collection_1.objects.link(ob_plane)
col_collection_1.objects.link(ob_cube_005)
col_collection_1.objects.link(ob_cube_003)
col_collection_1.objects.link(ob_cube_002)
col_collection_1.objects.link(ob_cube_001)
col_collection_1.objects.link(ob_cube)
col_collection_1.objects.link(ob_circle)
col_collection_1.objects.link(ob_cube_012)
col_collection_1.objects.link(ob_cube_013)
col_collection_1.objects.link(ob_cube_014)
col_collection_1.objects.link(ob_plane_001)
col_collection_1.objects.link(ob_cube_004)
col_collection_1.objects.link(ob_plane_007)
col_collection_2.objects.link(ob_camera)
col_collection_3.objects.link(ob_sphere)
col_collection_3.objects.link(ob_lamp_001)

# ---- scene / render settings (as saved in the file)
scene.camera = ob_camera
scene.frame_start = 1; scene.frame_end = 250; scene.frame_set(1)
scene.render.engine = 'BLENDER_EEVEE_NEXT'
scene.render.image_settings.color_mode = 'RGB'
scene.render.image_settings.compression = 90
scene.render.resolution_x = 128
scene.render.resolution_y = 128
scene.render.pixel_aspect_x = 100.0
scene.render.pixel_aspect_y = 100.0
scene.render.fps = 25
scene.render.dither_intensity = 0.0
scene.render.film_transparent = True
scene.render.use_compositing = False
scene.render.use_sequencer = False
scene.render.bake_margin = 2
scene.render.bake_bias = 0.0
scene.render.use_stamp_time = False
scene.render.use_stamp_date = False
scene.render.use_stamp_frame = False
scene.render.use_stamp_camera = False
scene.render.use_stamp_scene = False
scene.render.use_stamp_filename = False
scene.render.use_stamp_render_time = False
scene.render.stamp_font_size = 0
scene.cycles.use_denoising = False
scene.cycles.samples = 10
scene.cycles.sampling_pattern = 'TABULATED_SOBOL'
scene.cycles.light_sampling_threshold = 0.0
scene.cycles.use_adaptive_sampling = False
scene.cycles.use_light_tree = False
scene.cycles.blur_glossy = 0.0
scene.cycles.volume_bounces = 1
scene.cycles.pixel_filter_type = 'GAUSSIAN'
scene.cycles.sample_clamp_indirect = 0.0
scene.view_settings.view_transform = 'Raw'
bpy.context.view_layer.update()
